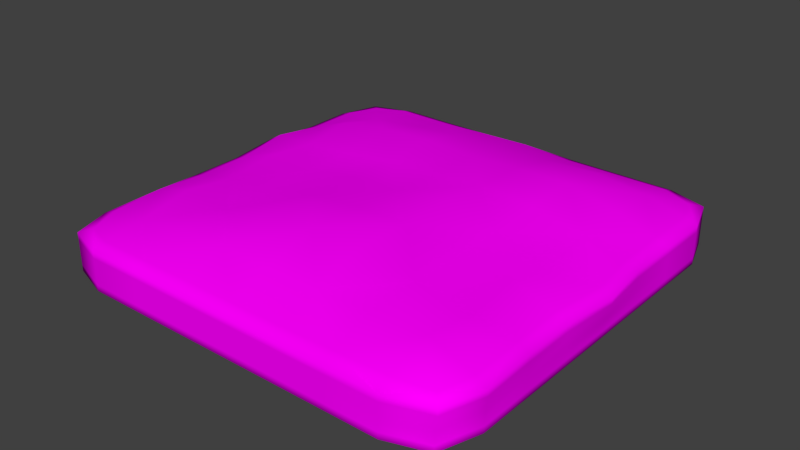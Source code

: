 # Source: clay.blend  (saved by Blender 2.76.0; exported with 4.5.12 LTS)
import bpy
from mathutils import Matrix  # noqa: F401  (used for matrix-valued properties, if any)

bpy.ops.wm.read_factory_settings(use_empty=True)
scene = bpy.context.scene
scene.name = 'Scene'

# ---- collections
col_collection_1 = bpy.data.collections.new('Collection 1'); scene.collection.children.link(col_collection_1)

# ---- images (referenced by path relative to the original .blend; pixels are not part of the script)
import os
ASSET_DIR = os.environ.get("B2B_ASSET_DIR", "")  # directory of the original .blend (textures are referenced by path, not embedded)
HERE = os.path.dirname(os.path.abspath(__file__))  # packed textures are extracted next to this script under _unpacked/

def load_image(name, relpath, width, height, colorspace="sRGB"):
    """Load a texture the original file referenced (path relative to the .blend, or extracted next to this script)."""
    p = next((c for c in (os.path.join(HERE, relpath), os.path.join(ASSET_DIR, relpath)) if relpath and os.path.exists(c)), "")
    if p:
        img = bpy.data.images.load(p, check_existing=True)
        img.name = name
    else:  # same state as the original file: an image datablock whose file is absent (Cycles renders it pink)
        img = bpy.data.images.new(name, width, height)
        img.source = "FILE"
        img.filepath = "//" + (relpath or name)
    img.colorspace_settings.name = colorspace
    return img
img_clay_normal = load_image('clay_normal', 'clay_normal.png', 1024, 1024, 'sRGB')

# ---- materials (node trees are filled in below, after node groups)
mat_claymaterial = bpy.data.materials.new('clayMaterial')
mat_claymaterial.alpha_threshold = 0.0
mat_claymaterial.roughness = 0.5
mat_claymaterial.line_color = (0.0, 0.0, 0.0, 1.0)

# ---- material node trees
mat_claymaterial.use_nodes = True; mat_claymaterial.node_tree.nodes.clear()
_N = mat_claymaterial.node_tree.nodes; _L = mat_claymaterial.node_tree.links
n0 = _N.new('ShaderNodeOutputMaterial'); n0.name = 'Material Output'; n0.location = (300, 300)
n1 = _N.new('ShaderNodeBsdfDiffuse'); n1.name = 'Diffuse BSDF'; n1.location = (10, 300)
n2 = _N.new('ShaderNodeTexImage'); n2.name = 'Image Texture'; n2.location = (-220, 277)
n2.width = 140
n2.image = img_clay_normal
_L.new(n1.outputs[0], n0.inputs[0])
_L.new(n2.outputs[0], n1.inputs[0])
n0.is_active_output = True

# ---- world
world_world = bpy.data.worlds.new('World'); scene.world = world_world
world_world.color = (0.05088, 0.05088, 0.05088)
world_world.use_sun_shadow = False
world_world.sun_shadow_jitter_overblur = 0.0
world_world.cycles.sampling_method = 'MANUAL'
world_world.cycles.sample_map_resolution = 256

# ---- meshes
me_cube = bpy.data.meshes.new('Cube')
me_cube.from_pydata([(-1.471, -1.471, -0.238), (-1.472, -1.472, 0.2623), (1.992, -1.483, 0.1882), (-1.471, -1.961, 0.1785), (-1.961, 1.471, 0.1785), (-1.471, 1.961, -0.1785), (-1.471, 1.961, 0.05951), (0.4903, 1.961, 0.05951), (0.4903, 1.961, -0.1785), (-1.961, 1.471, -0.05951), (-1.961, -0.4903, -0.05951), (-1.961, -0.4903, 0.1785), (-1.471, -1.961, -0.05951), (0.4903, -1.961, -0.05951), (0.4903, -1.96, 0.1786), (1.964, -1.472, -0.05853), (1.961, 0.4903, -0.05951), (1.962, 0.4903, 0.1786), (0.4872, -1.48, 0.3532), (0.4887, 0.4894, 0.4567), (-1.473, 0.4901, 0.2937), (-1.471, 0.4903, -0.238), (0.4903, 0.4903, -0.238), (0.4903, -1.471, -0.238), (0.4903, -0.4903, -0.238), (1.471, -0.4903, -0.238), (1.471, -1.471, -0.238), (0.4903, 1.471, -0.238), (1.471, 1.471, -0.238), (1.471, 0.4903, -0.238), (-1.471, 1.471, -0.238), (-0.4903, 1.471, -0.238), (-0.4903, 0.4903, -0.238), (-0.4889, 0.4877, 0.399), (-0.4878, 1.477, 0.3293), (-1.471, 1.471, 0.2423), (1.478, 0.489, 0.3333), (1.473, 1.475, 0.3135), (0.4887, 1.481, 0.3454), (1.504, -1.496, 0.4028), (1.491, -0.4911, 0.3679), (0.4847, -0.4791, 0.4845), (1.961, 0.4903, 0.05951), (1.961, 1.471, 0.05951), (1.961, 1.471, 0.1786), (1.961, 0.4903, -0.1785), (1.961, 1.471, -0.1785), (1.961, 1.471, -0.05951), (1.961, -1.471, -0.1785), (1.961, -0.4903, -0.1785), (1.961, -0.4903, -0.05951), (0.4903, -1.961, 0.05951), (1.471, -1.961, 0.06015), (1.473, -1.964, 0.1826), (0.4903, -1.961, -0.1785), (1.471, -1.961, -0.1785), (1.471, -1.961, -0.05951), (-1.471, -1.961, -0.1785), (-0.4903, -1.961, -0.1785), (-0.4903, -1.961, -0.05951), (-1.961, -0.4903, 0.05951), (-1.961, -1.471, 0.05951), (-1.961, -1.471, 0.1787), (-1.961, -0.4903, -0.1785), (-1.961, -1.471, -0.1785), (-1.961, -1.471, -0.05951), (-1.961, 1.471, -0.1785), (-1.961, 0.4903, -0.1785), (-1.962, 0.4903, -0.05761), (0.4903, 1.961, -0.05951), (1.471, 1.961, -0.05951), (1.471, 1.961, -0.1785), (0.4903, 1.961, 0.1785), (1.471, 1.961, 0.1785), (1.471, 1.961, 0.05951), (-1.471, 1.961, 0.1785), (-0.4903, 1.964, 0.1798), (-0.4903, 1.962, 0.05982), (-1.471, 1.961, -0.05951), (-0.4903, 1.961, -0.05951), (-0.4903, 1.961, -0.1785), (-1.961, 1.471, 0.05951), (-1.967, 0.4903, 0.07891), (-1.984, 0.4903, 0.2121), (-1.471, -1.961, 0.05951), (-0.4903, -1.961, 0.05951), (-0.4903, -1.961, 0.1785), (1.977, -1.478, 0.06677), (1.961, -0.4903, 0.05951), (1.962, -0.4903, 0.1788), (-0.4918, -1.476, 0.3676), (-0.4921, -0.4905, 0.4349), (-1.473, -0.4909, 0.2935), (-1.471, -0.4903, -0.238), (-0.4903, -0.4903, -0.238), (-0.4903, -1.471, -0.238), (1.839, -1.471, -0.2232), (-1.471, 1.839, -0.2232), (1.839, 1.839, 0.1785), (-1.471, -1.839, -0.2232), (1.886, -1.868, 0.2017), (-1.839, 1.471, -0.2232), (-1.839, -1.839, 0.1785), (-1.839, 1.839, 0.1785), (1.896, -1.495, 0.2651), (-1.471, 1.839, 0.2232), (-1.471, -1.839, 0.2232), (-1.839, 1.471, 0.2232), (1.839, 0.4903, -0.2232), (0.4903, 1.839, -0.2232), (1.839, 1.839, -0.05951), (0.4903, -1.838, -0.2231), (1.846, -1.843, -0.05545), (-1.839, -0.4903, -0.2232), (-1.839, -1.839, -0.05951), (-1.839, 1.839, -0.05951), (1.843, 0.4903, 0.2279), (0.4903, 1.838, 0.2246), (0.4903, -1.836, 0.2245), (-1.839, -0.4903, 0.2234), (-1.471, 1.961, 0.0), (0.4903, 1.961, 0.0), (1.675e-05, 1.968, 0.1813), (7.302e-07, 1.961, -0.05951), (-1.961, 1.471, 0.0), (-1.961, -0.4903, 0.0), (-1.961, 4.768e-07, -0.1785), (-1.961, 4.768e-07, 0.05951), (-1.471, -1.961, 0.0), (0.4903, -1.961, 0.0), (7.452e-09, -1.961, -0.1785), (-4.395e-07, -1.961, 0.05951), (1.969, -1.474, 0.003308), (1.961, 0.4903, 0.0), (1.961, -2.042e-07, -0.1785), (2.009, -3.763e-05, 0.07595), (-0.00647, -1.479, 0.3536), (-0.0007365, 0.4906, 0.4154), (1.476, -0.000558, 0.2803), (-0.4903, 0.007262, 0.4182), (-1.471, 4.172e-07, -0.238), (0.4903, 1.788e-07, -0.238), (6.631e-07, 1.471, -0.238), (3.874e-07, -0.4903, -0.238), (1.839, -0.4903, -0.2232), (-0.4903, 1.839, -0.2232), (1.839, 1.839, 0.05951), (-0.4903, -1.839, -0.2232), (1.87, -1.857, 0.07867), (-1.839, 0.4903, -0.2232), (-1.839, -1.839, 0.05951), (-1.839, 1.839, 0.05951), (1.852, -0.4903, 0.2478), (-0.4902, 1.853, 0.234), (-0.4903, -1.839, 0.2256), (-1.862, 0.4902, 0.2846), (1.839, 1.471, -0.2232), (1.471, 1.839, -0.2232), (1.839, 1.839, -0.1785), (1.471, -1.839, -0.2232), (1.839, -1.839, -0.1785), (-1.839, -1.471, -0.2232), (-1.839, -1.839, -0.1785), (-1.839, 1.839, -0.1785), (1.836, 1.47, 0.224), (1.471, 1.839, 0.2262), (1.488, -1.858, 0.2721), (-1.84, -1.471, 0.2273), (-0.4903, 1.961, 4.924e-05), (1.471, 1.961, -5.914e-13), (4.184e-06, 1.963, 0.06028), (7.153e-07, 1.961, -0.1785), (-1.964, 0.4903, 0.007892), (-1.961, -1.471, 0.0), (-1.961, 4.768e-07, -0.05951), (-1.961, 1.895e-07, 0.1786), (-0.4903, -1.961, 0.0), (1.471, -1.961, 6.577e-05), (-2.384e-07, -1.961, -0.05951), (-6.183e-07, -1.961, 0.1785), (1.961, -0.4903, 8.73e-08), (1.961, 1.471, 6.221e-12), (1.973, -6.821e-06, -0.05582), (2.03, -7.591e-05, 0.1919), (-0.01153, -0.4792, 0.4679), (0.0001761, 1.477, 0.3104), (0.4899, 0.01001, 0.5015), (-1.477, -0.002044, 0.3459), (-0.4903, 2.98e-07, -0.238), (1.471, 5.96e-08, -0.238), (5.29e-07, 0.4903, -0.238), (2.086e-07, -1.471, -0.238), (0.4903, -0.9807, -0.238), (1.47, -0.9806, -0.238), (0.9806, -0.4903, -0.238), (0.9806, -1.471, -0.238), (0.4903, 0.9806, -0.238), (1.471, 0.9806, -0.238), (0.9807, 1.471, -0.238), (0.9807, 0.4903, -0.238), (-1.471, 0.9807, -0.238), (-0.4903, 0.9806, -0.238), (-0.9806, 1.471, -0.238), (-0.9806, 0.4903, -0.238), (-0.9806, 0.4874, 0.3416), (-0.9805, 1.47, 0.2932), (-0.4851, 0.9832, 0.4435), (-1.479, 0.9821, 0.3568), (0.9847, 0.4854, 0.4204), (0.9829, 1.486, 0.3657), (1.473, 0.9835, 0.3435), (0.4865, 0.9847, 0.4439), (0.9838, -1.481, 0.3655), (0.9858, -0.4899, 0.3747), (1.485, -0.9792, 0.3078), (0.4822, -0.9928, 0.4961), (1.961, 0.4903, 0.119), (1.961, 1.471, 0.119), (1.961, 0.9806, 0.05951), (1.961, 0.9806, 0.1785), (1.961, 0.4903, -0.119), (1.961, 1.471, -0.119), (1.961, 0.9807, -0.1785), (1.961, 0.9807, -0.05951), (1.962, -1.471, -0.1189), (1.961, -0.4903, -0.119), (1.961, -0.9807, -0.1785), (1.961, -0.9807, -0.05951), (0.4903, -1.961, 0.119), (1.472, -1.962, 0.1209), (0.9806, -1.961, 0.05951), (0.9806, -1.96, 0.1787), (0.4903, -1.961, -0.119), (1.471, -1.961, -0.119), (0.9806, -1.961, -0.1786), (0.9806, -1.961, -0.05951), (-1.471, -1.961, -0.119), (-0.4903, -1.961, -0.119), (-0.9807, -1.961, -0.1785), (-0.9807, -1.961, -0.05951), (-1.961, -0.4903, 0.119), (-1.961, -1.471, 0.119), (-1.961, -0.9807, 0.05998), (-1.963, -0.9807, 0.1812), (-1.961, -0.4903, -0.119), (-1.961, -1.471, -0.119), (-1.961, -0.9807, -0.1785), (-1.961, -0.9807, -0.05951), (-1.961, 1.471, -0.119), (-1.961, 0.4903, -0.1189), (-1.961, 0.9807, -0.1785), (-1.961, 0.9807, -0.05951), (0.4903, 1.961, -0.119), (1.471, 1.961, -0.119), (0.9807, 1.961, -0.05951), (0.9807, 1.961, -0.1785), (0.4903, 1.961, 0.119), (1.471, 1.961, 0.119), (0.9807, 1.961, 0.1785), (0.9807, 1.961, 0.05951), (-1.471, 1.961, 0.119), (-0.4903, 1.963, 0.1198), (-0.9806, 1.961, 0.1785), (-0.9806, 1.961, 0.05951), (-1.471, 1.961, -0.119), (-0.4903, 1.961, -0.119), (-0.9806, 1.961, -0.05951), (-0.9806, 1.961, -0.1785), (-1.961, 1.471, 0.119), (-1.971, 0.4903, 0.1496), (-1.961, 0.9807, 0.05951), (-1.961, 0.9807, 0.1786), (-1.471, -1.961, 0.119), (-0.4903, -1.961, 0.119), (-0.9807, -1.961, 0.05951), (-0.9807, -1.961, 0.1785), (1.985, -1.481, 0.1301), (1.961, -0.4903, 0.119), (1.962, -0.9806, 0.06039), (1.968, -0.9806, 0.182), (-0.9809, -1.475, 0.3538), (-0.9831, -0.4937, 0.3588), (-0.4971, -0.9875, 0.4662), (-1.479, -0.981, 0.35), (-1.471, -0.9807, -0.238), (-0.4903, -0.9807, -0.238), (-0.9806, -0.4903, -0.238), (-0.9807, -1.471, -0.238), (1.743, 1.743, -0.2116), (1.743, -1.743, -0.2116), (-1.743, -1.743, -0.2116), (-1.743, 1.743, -0.2116), (1.743, 1.743, 0.2116), (1.813, -1.789, 0.2582), (-1.743, -1.743, 0.2116), (-1.743, 1.743, 0.2116), (1.839, -1.49e-08, -0.2232), (7.022e-07, 1.839, -0.2232), (1.839, 1.839, -1.016e-17), (1.118e-07, -1.839, -0.2232), (1.858, -1.85, 0.01112), (-1.839, 4.619e-07, -0.2232), (-1.839, -1.839, 0.0), (-1.839, 1.839, 0.0), (1.925, -0.0002191, 0.2563), (5.445e-05, 1.866, 0.242), (-6.93e-05, -1.839, 0.2247), (-1.84, -9.095e-05, 0.2291), (1.403e-06, 1.962, 0.0001423), (-1.961, 4.768e-07, 0.0), (-3.465e-07, -1.961, 0.0), (1.991, -2.013e-05, 0.009871), (-0.002935, 0.007399, 0.442), (4.661e-07, 2.385e-07, -0.238), (1.838, -0.9807, -0.2232), (-0.9806, 1.839, -0.2232), (1.839, 1.839, 0.119), (-0.9807, -1.839, -0.2232), (1.878, -1.862, 0.1439), (-1.839, 0.9807, -0.2232), (-1.839, -1.839, 0.119), (-1.839, 1.839, 0.119), (1.869, -0.9803, 0.2499), (-0.9806, 1.838, 0.2231), (-0.9807, -1.839, 0.2254), (-1.839, 0.9807, 0.2247), (1.839, 0.9807, -0.2232), (0.9807, 1.839, -0.2232), (1.839, 1.839, -0.119), (0.9806, -1.837, -0.2231), (1.84, -1.84, -0.1181), (-1.839, -0.9807, -0.2232), (-1.839, -1.839, -0.119), (-1.839, 1.839, -0.119), (1.836, 0.9806, 0.2237), (0.9807, 1.839, 0.2255), (0.9808, -1.839, 0.2391), (-1.847, -0.9809, 0.2522), (-0.9806, 1.961, 8.708e-20), (0.9807, 1.961, 0.0), (8.529e-06, 1.964, 0.1208), (7.171e-07, 1.961, -0.119), (-1.961, 0.9807, 0.0), (-1.961, -0.9807, 7.199e-05), (-1.961, 4.768e-07, -0.119), (-1.961, 4.763e-07, 0.119), (-0.9807, -1.961, 0.0), (0.9806, -1.961, 5.238e-11), (-1.155e-07, -1.961, -0.119), (-5.271e-07, -1.961, 0.119), (1.962, -0.9806, 0.0001689), (1.961, 0.9807, 4.354e-20), (1.964, -1.472e-06, -0.1182), (2.021, -5.404e-05, 0.1402), (-0.02051, -0.9912, 0.4865), (-6.881e-05, 0.9817, 0.429), (0.988, 0.001515, 0.3966), (-0.9815, 0.001093, 0.3435), (-0.9806, 3.576e-07, -0.238), (0.9807, 1.192e-07, -0.238), (5.962e-07, 0.9806, -0.238), (2.943e-07, -0.9807, -0.238), (0.9806, -0.9806, -0.238), (0.9806, 0.9806, -0.238), (-0.9806, 0.9806, -0.238), (-0.9811, 0.9814, 0.4218), (0.9845, 0.9863, 0.4501), (0.9877, -0.9833, 0.3961), (1.961, 0.9806, 0.119), (1.961, 0.9807, -0.119), (1.961, -0.9807, -0.119), (0.9806, -1.961, 0.119), (0.9806, -1.961, -0.119), (-0.9807, -1.961, -0.119), (-1.962, -0.9807, 0.1203), (-1.961, -0.9807, -0.119), (-1.961, 0.9807, -0.119), (0.9807, 1.961, -0.119), (0.9807, 1.961, 0.119), (-0.9806, 1.961, 0.119), (-0.9806, 1.961, -0.119), (-1.961, 0.9807, 0.119), (-0.9807, -1.961, 0.119), (1.964, -0.9806, 0.1211), (-0.9815, -0.9822, 0.3348), (-0.9807, -0.9807, -0.238)], [], [(0, 284, 385, 287), (0, 287, 317, 99), (0, 99, 290, 161), (0, 161, 331, 284), (1, 280, 384, 283), (1, 283, 337, 167), (1, 167, 294, 106), (1, 106, 324, 280), (2, 276, 383, 279), (2, 279, 322, 104), (2, 104, 293, 100), (2, 100, 318, 276), (3, 272, 382, 275), (3, 275, 324, 106), (3, 106, 294, 102), (3, 102, 320, 272), (4, 268, 381, 271), (4, 271, 325, 107), (4, 107, 295, 103), (4, 103, 321, 268), (5, 264, 380, 267), (5, 267, 315, 97), (5, 97, 291, 163), (5, 163, 333, 264), (6, 260, 379, 263), (6, 263, 338, 120), (6, 120, 303, 151), (6, 151, 321, 260), (7, 256, 378, 259), (7, 259, 339, 121), (7, 121, 308, 170), (7, 170, 340, 256), (8, 252, 377, 255), (8, 255, 327, 109), (8, 109, 297, 171), (8, 171, 341, 252), (9, 248, 376, 251), (9, 251, 342, 124), (9, 124, 303, 115), (9, 115, 333, 248), (10, 244, 375, 247), (10, 247, 343, 125), (10, 125, 309, 174), (10, 174, 344, 244), (11, 240, 374, 243), (11, 243, 337, 119), (11, 119, 307, 175), (11, 175, 345, 240), (12, 236, 373, 239), (12, 239, 346, 128), (12, 128, 302, 114), (12, 114, 332, 236), (13, 232, 372, 235), (13, 235, 347, 129), (13, 129, 310, 178), (13, 178, 348, 232), (14, 228, 371, 231), (14, 231, 336, 118), (14, 118, 306, 179), (14, 179, 349, 228), (15, 224, 370, 227), (15, 227, 350, 132), (15, 132, 300, 112), (15, 112, 330, 224), (16, 220, 369, 223), (16, 223, 351, 133), (16, 133, 311, 182), (16, 182, 352, 220), (17, 216, 368, 219), (17, 219, 334, 116), (17, 116, 304, 183), (17, 183, 353, 216), (18, 212, 367, 215), (18, 215, 354, 136), (18, 136, 306, 118), (18, 118, 336, 212), (19, 208, 366, 211), (19, 211, 355, 137), (19, 137, 312, 186), (19, 186, 356, 208), (20, 204, 365, 207), (20, 207, 325, 155), (20, 155, 307, 187), (20, 187, 357, 204), (21, 200, 364, 203), (21, 203, 358, 140), (21, 140, 301, 149), (21, 149, 319, 200), (22, 196, 363, 199), (22, 199, 359, 141), (22, 141, 313, 190), (22, 190, 360, 196), (23, 192, 362, 195), (23, 195, 329, 111), (23, 111, 299, 191), (23, 191, 361, 192), (24, 141, 359, 194), (24, 194, 362, 192), (24, 192, 361, 143), (24, 143, 313, 141), (25, 189, 296, 144), (25, 144, 314, 193), (25, 193, 362, 194), (25, 194, 359, 189), (26, 193, 314, 96), (26, 96, 289, 159), (26, 159, 329, 195), (26, 195, 362, 193), (27, 109, 327, 198), (27, 198, 363, 196), (27, 196, 360, 142), (27, 142, 297, 109), (28, 157, 288, 156), (28, 156, 326, 197), (28, 197, 363, 198), (28, 198, 327, 157), (29, 197, 326, 108), (29, 108, 296, 189), (29, 189, 359, 199), (29, 199, 363, 197), (30, 97, 315, 202), (30, 202, 364, 200), (30, 200, 319, 101), (30, 101, 291, 97), (31, 145, 297, 142), (31, 142, 360, 201), (31, 201, 364, 202), (31, 202, 315, 145), (32, 201, 360, 190), (32, 190, 313, 188), (32, 188, 358, 203), (32, 203, 364, 201), (33, 137, 355, 206), (33, 206, 365, 204), (33, 204, 357, 139), (33, 139, 312, 137), (34, 185, 305, 153), (34, 153, 323, 205), (34, 205, 365, 206), (34, 206, 355, 185), (35, 205, 323, 105), (35, 105, 295, 107), (35, 107, 325, 207), (35, 207, 365, 205), (36, 116, 334, 210), (36, 210, 366, 208), (36, 208, 356, 138), (36, 138, 304, 116), (37, 164, 292, 165), (37, 165, 335, 209), (37, 209, 366, 210), (37, 210, 334, 164), (38, 209, 335, 117), (38, 117, 305, 185), (38, 185, 355, 211), (38, 211, 366, 209), (39, 104, 322, 214), (39, 214, 367, 212), (39, 212, 336, 166), (39, 166, 293, 104), (40, 152, 304, 138), (40, 138, 356, 213), (40, 213, 367, 214), (40, 214, 322, 152), (41, 213, 356, 186), (41, 186, 312, 184), (41, 184, 354, 215), (41, 215, 367, 213), (42, 133, 351, 218), (42, 218, 368, 216), (42, 216, 353, 135), (42, 135, 311, 133), (43, 181, 298, 146), (43, 146, 316, 217), (43, 217, 368, 218), (43, 218, 351, 181), (44, 217, 316, 98), (44, 98, 292, 164), (44, 164, 334, 219), (44, 219, 368, 217), (45, 108, 326, 222), (45, 222, 369, 220), (45, 220, 352, 134), (45, 134, 296, 108), (46, 156, 288, 158), (46, 158, 328, 221), (46, 221, 369, 222), (46, 222, 326, 156), (47, 221, 328, 110), (47, 110, 298, 181), (47, 181, 351, 223), (47, 223, 369, 221), (48, 96, 314, 226), (48, 226, 370, 224), (48, 224, 330, 160), (48, 160, 289, 96), (49, 144, 296, 134), (49, 134, 352, 225), (49, 225, 370, 226), (49, 226, 314, 144), (50, 225, 352, 182), (50, 182, 311, 180), (50, 180, 350, 227), (50, 227, 370, 225), (51, 129, 347, 230), (51, 230, 371, 228), (51, 228, 349, 131), (51, 131, 310, 129), (52, 177, 300, 148), (52, 148, 318, 229), (52, 229, 371, 230), (52, 230, 347, 177), (53, 229, 318, 100), (53, 100, 293, 166), (53, 166, 336, 231), (53, 231, 371, 229), (54, 111, 329, 234), (54, 234, 372, 232), (54, 232, 348, 130), (54, 130, 299, 111), (55, 159, 289, 160), (55, 160, 330, 233), (55, 233, 372, 234), (55, 234, 329, 159), (56, 233, 330, 112), (56, 112, 300, 177), (56, 177, 347, 235), (56, 235, 372, 233), (57, 99, 317, 238), (57, 238, 373, 236), (57, 236, 332, 162), (57, 162, 290, 99), (58, 147, 299, 130), (58, 130, 348, 237), (58, 237, 373, 238), (58, 238, 317, 147), (59, 237, 348, 178), (59, 178, 310, 176), (59, 176, 346, 239), (59, 239, 373, 237), (60, 125, 343, 242), (60, 242, 374, 240), (60, 240, 345, 127), (60, 127, 309, 125), (61, 173, 302, 150), (61, 150, 320, 241), (61, 241, 374, 242), (61, 242, 343, 173), (62, 241, 320, 102), (62, 102, 294, 167), (62, 167, 337, 243), (62, 243, 374, 241), (63, 113, 331, 246), (63, 246, 375, 244), (63, 244, 344, 126), (63, 126, 301, 113), (64, 161, 290, 162), (64, 162, 332, 245), (64, 245, 375, 246), (64, 246, 331, 161), (65, 245, 332, 114), (65, 114, 302, 173), (65, 173, 343, 247), (65, 247, 375, 245), (66, 101, 319, 250), (66, 250, 376, 248), (66, 248, 333, 163), (66, 163, 291, 101), (67, 149, 301, 126), (67, 126, 344, 249), (67, 249, 376, 250), (67, 250, 319, 149), (68, 249, 344, 174), (68, 174, 309, 172), (68, 172, 342, 251), (68, 251, 376, 249), (69, 121, 339, 254), (69, 254, 377, 252), (69, 252, 341, 123), (69, 123, 308, 121), (70, 169, 298, 110), (70, 110, 328, 253), (70, 253, 377, 254), (70, 254, 339, 169), (71, 253, 328, 158), (71, 158, 288, 157), (71, 157, 327, 255), (71, 255, 377, 253), (72, 117, 335, 258), (72, 258, 378, 256), (72, 256, 340, 122), (72, 122, 305, 117), (73, 165, 292, 98), (73, 98, 316, 257), (73, 257, 378, 258), (73, 258, 335, 165), (74, 257, 316, 146), (74, 146, 298, 169), (74, 169, 339, 259), (74, 259, 378, 257), (75, 105, 323, 262), (75, 262, 379, 260), (75, 260, 321, 103), (75, 103, 295, 105), (76, 153, 305, 122), (76, 122, 340, 261), (76, 261, 379, 262), (76, 262, 323, 153), (77, 261, 340, 170), (77, 170, 308, 168), (77, 168, 338, 263), (77, 263, 379, 261), (78, 120, 338, 266), (78, 266, 380, 264), (78, 264, 333, 115), (78, 115, 303, 120), (79, 168, 308, 123), (79, 123, 341, 265), (79, 265, 380, 266), (79, 266, 338, 168), (80, 265, 341, 171), (80, 171, 297, 145), (80, 145, 315, 267), (80, 267, 380, 265), (81, 124, 342, 270), (81, 270, 381, 268), (81, 268, 321, 151), (81, 151, 303, 124), (82, 172, 309, 127), (82, 127, 345, 269), (82, 269, 381, 270), (82, 270, 342, 172), (83, 269, 345, 175), (83, 175, 307, 155), (83, 155, 325, 271), (83, 271, 381, 269), (84, 128, 346, 274), (84, 274, 382, 272), (84, 272, 320, 150), (84, 150, 302, 128), (85, 176, 310, 131), (85, 131, 349, 273), (85, 273, 382, 274), (85, 274, 346, 176), (86, 273, 349, 179), (86, 179, 306, 154), (86, 154, 324, 275), (86, 275, 382, 273), (87, 132, 350, 278), (87, 278, 383, 276), (87, 276, 318, 148), (87, 148, 300, 132), (88, 180, 311, 135), (88, 135, 353, 277), (88, 277, 383, 278), (88, 278, 350, 180), (89, 277, 353, 183), (89, 183, 304, 152), (89, 152, 322, 279), (89, 279, 383, 277), (90, 136, 354, 282), (90, 282, 384, 280), (90, 280, 324, 154), (90, 154, 306, 136), (91, 184, 312, 139), (91, 139, 357, 281), (91, 281, 384, 282), (91, 282, 354, 184), (92, 281, 357, 187), (92, 187, 307, 119), (92, 119, 337, 283), (92, 283, 384, 281), (93, 140, 358, 286), (93, 286, 385, 284), (93, 284, 331, 113), (93, 113, 301, 140), (94, 188, 313, 143), (94, 143, 361, 285), (94, 285, 385, 286), (94, 286, 358, 188), (95, 285, 361, 191), (95, 191, 299, 147), (95, 147, 317, 287), (95, 287, 385, 285)])
me_cube.polygons.foreach_set('use_smooth', [True] * 384)
_uv = me_cube.uv_layers.new(name='UVMap')
_uv.uv.foreach_set('vector', [0.03131, 0.03131, 0.06256, 0.03131, 0.06256, 0.06256, 0.03131, 0.06256, 0.03131, 0.03131, 0.03131, 0.06256, 6.75e-05, 0.06256, 6.752e-05, 0.03131, 0.03131, 0.03131, 6.752e-05, 0.03131, 6.754e-05, 6.741e-05, 0.03131, 6.744e-05, 0.03131, 0.03131, 0.03131, 6.744e-05, 0.06256, 6.747e-05, 0.06256, 0.03131, 0.2814, 0.2188, 0.2814, 0.1875, 0.3127, 0.1875, 0.3127, 0.2188, 0.2814, 0.2188, 0.3127, 0.2188, 0.3127, 0.25, 0.2814, 0.25, 0.2814, 0.2188, 0.2814, 0.25, 0.2502, 0.25, 0.2502, 0.2188, 0.2814, 0.2188, 0.2502, 0.2188, 0.2502, 0.1875, 0.2814, 0.1875, 0.5041, 0.2813, 0.5079, 0.2813, 0.5079, 0.3125, 0.5041, 0.3125, 0.5041, 0.2813, 0.5041, 0.3125, 0.5003, 0.3125, 0.5003, 0.2813, 0.5041, 0.2813, 0.5003, 0.2813, 0.5003, 0.25, 0.5041, 0.25, 0.5041, 0.2813, 0.5041, 0.25, 0.5079, 0.25, 0.5079, 0.2813, 0.5041, 0.03131, 0.5079, 0.03131, 0.5079, 0.06256, 0.5041, 0.06256, 0.5041, 0.03131, 0.5041, 0.06256, 0.5003, 0.06256, 0.5003, 0.03131, 0.5041, 0.03131, 0.5003, 0.03131, 0.5003, 6.753e-05, 0.5041, 6.75e-05, 0.5041, 0.03131, 0.5041, 6.75e-05, 0.5079, 6.748e-05, 0.5079, 0.03131, 0.5041, 0.7812, 0.5079, 0.7812, 0.5079, 0.8125, 0.5041, 0.8125, 0.5041, 0.7812, 0.5041, 0.8125, 0.5003, 0.8125, 0.5003, 0.7812, 0.5041, 0.7812, 0.5003, 0.7812, 0.5003, 0.75, 0.5041, 0.75, 0.5041, 0.7812, 0.5041, 0.75, 0.5079, 0.75, 0.5079, 0.7812, 0.5268, 0.7187, 0.523, 0.7187, 0.523, 0.6875, 0.5268, 0.6875, 0.5268, 0.7187, 0.5268, 0.6875, 0.5306, 0.6875, 0.5306, 0.7187, 0.5268, 0.7187, 0.5306, 0.7187, 0.5306, 0.75, 0.5268, 0.75, 0.5268, 0.7187, 0.5268, 0.75, 0.523, 0.75, 0.523, 0.7187, 0.5116, 0.7187, 0.5079, 0.7187, 0.5079, 0.6875, 0.5116, 0.6875, 0.5116, 0.7187, 0.5116, 0.6875, 0.5154, 0.6875, 0.5154, 0.7187, 0.5116, 0.7187, 0.5154, 0.7187, 0.5154, 0.75, 0.5116, 0.75, 0.5116, 0.7187, 0.5116, 0.75, 0.5079, 0.75, 0.5079, 0.7187, 0.5116, 0.5937, 0.5079, 0.5937, 0.5079, 0.5625, 0.5116, 0.5625, 0.5116, 0.5937, 0.5116, 0.5625, 0.5154, 0.5625, 0.5154, 0.5937, 0.5116, 0.5937, 0.5154, 0.5937, 0.5154, 0.625, 0.5116, 0.625, 0.5116, 0.5937, 0.5116, 0.625, 0.5079, 0.625, 0.5079, 0.5937, 0.5268, 0.5937, 0.523, 0.5937, 0.523, 0.5625, 0.5268, 0.5625, 0.5268, 0.5937, 0.5268, 0.5625, 0.5306, 0.5625, 0.5306, 0.5937, 0.5268, 0.5937, 0.5306, 0.5937, 0.5306, 0.625, 0.5268, 0.625, 0.5268, 0.5937, 0.5268, 0.625, 0.523, 0.625, 0.523, 0.5937, 0.5192, 0.7812, 0.523, 0.7812, 0.523, 0.8125, 0.5192, 0.8125, 0.5192, 0.7812, 0.5192, 0.8125, 0.5154, 0.8125, 0.5154, 0.7812, 0.5192, 0.7812, 0.5154, 0.7812, 0.5154, 0.75, 0.5192, 0.75, 0.5192, 0.7812, 0.5192, 0.75, 0.523, 0.75, 0.523, 0.7812, 0.5192, 0.9062, 0.523, 0.9062, 0.523, 0.9374, 0.5192, 0.9374, 0.5192, 0.9062, 0.5192, 0.9374, 0.5154, 0.9374, 0.5154, 0.9062, 0.5192, 0.9062, 0.5154, 0.9062, 0.5154, 0.8749, 0.5192, 0.8749, 0.5192, 0.9062, 0.5192, 0.8749, 0.523, 0.8749, 0.523, 0.9062, 0.5041, 0.9062, 0.5079, 0.9062, 0.5079, 0.9374, 0.5041, 0.9374, 0.5041, 0.9062, 0.5041, 0.9374, 0.5003, 0.9374, 0.5003, 0.9062, 0.5041, 0.9062, 0.5003, 0.9062, 0.5003, 0.8749, 0.5041, 0.8749, 0.5041, 0.9062, 0.5041, 0.8749, 0.5079, 0.8749, 0.5079, 0.9062, 0.5192, 0.03131, 0.523, 0.03131, 0.523, 0.06256, 0.5192, 0.06256, 0.5192, 0.03131, 0.5192, 0.06256, 0.5154, 0.06256, 0.5154, 0.03131, 0.5192, 0.03131, 0.5154, 0.03131, 0.5154, 6.747e-05, 0.5192, 6.747e-05, 0.5192, 0.03131, 0.5192, 6.747e-05, 0.523, 6.746e-05, 0.523, 0.03131, 0.5192, 0.1563, 0.523, 0.1563, 0.523, 0.1875, 0.5192, 0.1875, 0.5192, 0.1563, 0.5192, 0.1875, 0.5154, 0.1875, 0.5154, 0.1563, 0.5192, 0.1563, 0.5154, 0.1563, 0.5154, 0.1251, 0.5192, 0.1251, 0.5192, 0.1563, 0.5192, 0.1251, 0.523, 0.1251, 0.523, 0.1563, 0.5041, 0.1563, 0.5079, 0.1563, 0.5079, 0.1875, 0.5041, 0.1875, 0.5041, 0.1563, 0.5041, 0.1875, 0.5003, 0.1875, 0.5003, 0.1563, 0.5041, 0.1563, 0.5003, 0.1563, 0.5003, 0.1251, 0.5041, 0.1251, 0.5041, 0.1563, 0.5041, 0.1251, 0.5079, 0.1251, 0.5079, 0.1563, 0.5192, 0.2813, 0.523, 0.2813, 0.523, 0.3125, 0.5192, 0.3125, 0.5192, 0.2813, 0.5192, 0.3125, 0.5154, 0.3125, 0.5154, 0.2813, 0.5192, 0.2813, 0.5154, 0.2813, 0.5154, 0.25, 0.5192, 0.25, 0.5192, 0.2813, 0.5192, 0.25, 0.523, 0.25, 0.523, 0.2813, 0.5192, 0.4063, 0.523, 0.4063, 0.523, 0.4375, 0.5192, 0.4375, 0.5192, 0.4063, 0.5192, 0.4375, 0.5154, 0.4375, 0.5154, 0.4063, 0.5192, 0.4063, 0.5154, 0.4063, 0.5154, 0.375, 0.5192, 0.375, 0.5192, 0.4063, 0.5192, 0.375, 0.523, 0.375, 0.523, 0.4063, 0.5041, 0.4063, 0.5079, 0.4063, 0.5079, 0.4375, 0.5041, 0.4375, 0.5041, 0.4063, 0.5041, 0.4375, 0.5003, 0.4375, 0.5003, 0.4063, 0.5041, 0.4063, 0.5003, 0.4063, 0.5003, 0.375, 0.5041, 0.375, 0.5041, 0.4063, 0.5041, 0.375, 0.5079, 0.375, 0.5079, 0.4063, 0.2814, 0.0938, 0.2814, 0.06256, 0.3127, 0.06256, 0.3127, 0.0938, 0.2814, 0.0938, 0.3127, 0.0938, 0.3127, 0.1251, 0.2814, 0.1251, 0.2814, 0.0938, 0.2814, 0.1251, 0.2502, 0.1251, 0.2502, 0.0938, 0.2814, 0.0938, 0.2502, 0.0938, 0.2502, 0.06256, 0.2814, 0.06256, 0.4064, 0.0938, 0.4064, 0.06256, 0.4376, 0.06256, 0.4376, 0.0938, 0.4064, 0.0938, 0.4376, 0.0938, 0.4376, 0.1251, 0.4064, 0.1251, 0.4064, 0.0938, 0.4064, 0.1251, 0.3752, 0.1251, 0.3752, 0.0938, 0.4064, 0.0938, 0.3752, 0.0938, 0.3752, 0.06256, 0.4064, 0.06256, 0.4064, 0.2188, 0.4064, 0.1875, 0.4376, 0.1875, 0.4376, 0.2188, 0.4064, 0.2188, 0.4376, 0.2188, 0.4376, 0.25, 0.4064, 0.25, 0.4064, 0.2188, 0.4064, 0.25, 0.3752, 0.25, 0.3752, 0.2188, 0.4064, 0.2188, 0.3752, 0.2188, 0.3752, 0.1875, 0.4064, 0.1875, 0.1563, 0.03131, 0.1875, 0.03131, 0.1875, 0.06256, 0.1563, 0.06256, 0.1563, 0.03131, 0.1563, 0.06256, 0.1251, 0.06256, 0.1251, 0.03131, 0.1563, 0.03131, 0.1251, 0.03131, 0.1251, 6.75e-05, 0.1563, 6.753e-05, 0.1563, 0.03131, 0.1563, 6.753e-05, 0.1875, 6.756e-05, 0.1875, 0.03131, 0.1563, 0.1563, 0.1875, 0.1563, 0.1875, 0.1875, 0.1563, 0.1875, 0.1563, 0.1563, 0.1563, 0.1875, 0.1251, 0.1875, 0.1251, 0.1563, 0.1563, 0.1563, 0.1251, 0.1563, 0.1251, 0.1251, 0.1563, 0.1251, 0.1563, 0.1563, 0.1563, 0.1251, 0.1875, 0.1251, 0.1875, 0.1563, 0.03131, 0.1563, 0.06256, 0.1563, 0.06256, 0.1875, 0.03131, 0.1875, 0.03131, 0.1563, 0.03131, 0.1875, 6.743e-05, 0.1875, 6.745e-05, 0.1563, 0.03131, 0.1563, 6.745e-05, 0.1563, 6.746e-05, 0.1251, 0.03131, 0.1251, 0.03131, 0.1563, 0.03131, 0.1251, 0.06256, 0.1251, 0.06256, 0.1563, 0.0938, 0.1563, 0.1251, 0.1563, 0.1251, 0.1875, 0.0938, 0.1875, 0.0938, 0.1563, 0.0938, 0.1875, 0.06256, 0.1875, 0.06256, 0.1563, 0.0938, 0.1563, 0.06256, 0.1563, 0.06256, 0.1251, 0.0938, 0.1251, 0.0938, 0.1563, 0.0938, 0.1251, 0.1251, 0.1251, 0.1251, 0.1563, 0.0938, 0.2188, 0.1251, 0.2188, 0.1251, 0.25, 0.0938, 0.25, 0.0938, 0.2188, 0.0938, 0.25, 0.06256, 0.25, 0.06256, 0.2188, 0.0938, 0.2188, 0.06256, 0.2188, 0.06256, 0.1875, 0.0938, 0.1875, 0.0938, 0.2188, 0.0938, 0.1875, 0.1251, 0.1875, 0.1251, 0.2188, 0.03131, 0.2188, 0.06256, 0.2188, 0.06256, 0.25, 0.03131, 0.25, 0.03131, 0.2188, 0.03131, 0.25, 6.741e-05, 0.25, 6.742e-05, 0.2188, 0.03131, 0.2188, 6.742e-05, 0.2188, 6.743e-05, 0.1875, 0.03131, 0.1875, 0.03131, 0.2188, 0.03131, 0.1875, 0.06256, 0.1875, 0.06256, 0.2188, 0.2188, 0.1563, 0.25, 0.1563, 0.25, 0.1875, 0.2188, 0.1875, 0.2188, 0.1563, 0.2188, 0.1875, 0.1875, 0.1875, 0.1875, 0.1563, 0.2188, 0.1563, 0.1875, 0.1563, 0.1875, 0.1251, 0.2188, 0.1251, 0.2188, 0.1563, 0.2188, 0.1251, 0.25, 0.1251, 0.25, 0.1563, 0.2188, 0.2188, 0.25, 0.2188, 0.25, 0.25, 0.2188, 0.25, 0.2188, 0.2188, 0.2188, 0.25, 0.1875, 0.25, 0.1875, 0.2188, 0.2188, 0.2188, 0.1875, 0.2188, 0.1875, 0.1875, 0.2188, 0.1875, 0.2188, 0.2188, 0.2188, 0.1875, 0.25, 0.1875, 0.25, 0.2188, 0.1563, 0.2188, 0.1875, 0.2188, 0.1875, 0.25, 0.1563, 0.25, 0.1563, 0.2188, 0.1563, 0.25, 0.1251, 0.25, 0.1251, 0.2188, 0.1563, 0.2188, 0.1251, 0.2188, 0.1251, 0.1875, 0.1563, 0.1875, 0.1563, 0.2188, 0.1563, 0.1875, 0.1875, 0.1875, 0.1875, 0.2188, 0.2188, 0.03131, 0.25, 0.03131, 0.25, 0.06256, 0.2188, 0.06256, 0.2188, 0.03131, 0.2188, 0.06256, 0.1875, 0.06256, 0.1875, 0.03131, 0.2188, 0.03131, 0.1875, 0.03131, 0.1875, 6.756e-05, 0.2188, 6.757e-05, 0.2188, 0.03131, 0.2188, 6.757e-05, 0.25, 6.759e-05, 0.25, 0.03131, 0.2188, 0.0938, 0.25, 0.0938, 0.25, 0.1251, 0.2188, 0.1251, 0.2188, 0.0938, 0.2188, 0.1251, 0.1875, 0.1251, 0.1875, 0.0938, 0.2188, 0.0938, 0.1875, 0.0938, 0.1875, 0.06256, 0.2188, 0.06256, 0.2188, 0.0938, 0.2188, 0.06256, 0.25, 0.06256, 0.25, 0.0938, 0.1563, 0.0938, 0.1875, 0.0938, 0.1875, 0.1251, 0.1563, 0.1251, 0.1563, 0.0938, 0.1563, 0.1251, 0.1251, 0.1251, 0.1251, 0.0938, 0.1563, 0.0938, 0.1251, 0.0938, 0.1251, 0.06256, 0.1563, 0.06256, 0.1563, 0.0938, 0.1563, 0.06256, 0.1875, 0.06256, 0.1875, 0.0938, 0.4064, 0.1563, 0.4064, 0.1251, 0.4376, 0.1251, 0.4376, 0.1563, 0.4064, 0.1563, 0.4376, 0.1563, 0.4376, 0.1875, 0.4064, 0.1875, 0.4064, 0.1563, 0.4064, 0.1875, 0.3752, 0.1875, 0.3752, 0.1563, 0.4064, 0.1563, 0.3752, 0.1563, 0.3752, 0.1251, 0.4064, 0.1251, 0.4689, 0.1563, 0.4689, 0.1251, 0.5001, 0.1251, 0.5001, 0.1563, 0.4689, 0.1563, 0.5001, 0.1563, 0.5001, 0.1875, 0.4689, 0.1875, 0.4689, 0.1563, 0.4689, 0.1875, 0.4376, 0.1875, 0.4376, 0.1563, 0.4689, 0.1563, 0.4376, 0.1563, 0.4376, 0.1251, 0.4689, 0.1251, 0.4689, 0.2188, 0.4689, 0.1875, 0.5001, 0.1875, 0.5001, 0.2188, 0.4689, 0.2188, 0.5001, 0.2188, 0.5001, 0.25, 0.4689, 0.25, 0.4689, 0.2188, 0.4689, 0.25, 0.4376, 0.25, 0.4376, 0.2188, 0.4689, 0.2188, 0.4376, 0.2188, 0.4376, 0.1875, 0.4689, 0.1875, 0.4064, 0.03131, 0.4064, 6.748e-05, 0.4376, 6.747e-05, 0.4376, 0.03131, 0.4064, 0.03131, 0.4376, 0.03131, 0.4376, 0.06256, 0.4064, 0.06256, 0.4064, 0.03131, 0.4064, 0.06256, 0.3752, 0.06256, 0.3752, 0.03131, 0.4064, 0.03131, 0.3752, 0.03131, 0.3752, 6.75e-05, 0.4064, 6.748e-05, 0.4689, 0.03131, 0.4689, 6.744e-05, 0.5001, 6.741e-05, 0.5001, 0.03131, 0.4689, 0.03131, 0.5001, 0.03131, 0.5001, 0.06256, 0.4689, 0.06256, 0.4689, 0.03131, 0.4689, 0.06256, 0.4376, 0.06256, 0.4376, 0.03131, 0.4689, 0.03131, 0.4376, 0.03131, 0.4376, 6.747e-05, 0.4689, 6.744e-05, 0.4689, 0.0938, 0.4689, 0.06256, 0.5001, 0.06256, 0.5001, 0.0938, 0.4689, 0.0938, 0.5001, 0.0938, 0.5001, 0.1251, 0.4689, 0.1251, 0.4689, 0.0938, 0.4689, 0.1251, 0.4376, 0.1251, 0.4376, 0.0938, 0.4689, 0.0938, 0.4376, 0.0938, 0.4376, 0.06256, 0.4689, 0.06256, 0.2814, 0.03131, 0.2814, 6.753e-05, 0.3127, 6.753e-05, 0.3127, 0.03131, 0.2814, 0.03131, 0.3127, 0.03131, 0.3127, 0.06256, 0.2814, 0.06256, 0.2814, 0.03131, 0.2814, 0.06256, 0.2502, 0.06256, 0.2502, 0.03131, 0.2814, 0.03131, 0.2502, 0.03131, 0.2502, 6.753e-05, 0.2814, 6.753e-05, 0.3439, 0.03131, 0.3439, 6.751e-05, 0.3752, 6.75e-05, 0.3752, 0.03131, 0.3439, 0.03131, 0.3752, 0.03131, 0.3752, 0.06256, 0.3439, 0.06256, 0.3439, 0.03131, 0.3439, 0.06256, 0.3127, 0.06256, 0.3127, 0.03131, 0.3439, 0.03131, 0.3127, 0.03131, 0.3127, 6.753e-05, 0.3439, 6.751e-05, 0.3439, 0.0938, 0.3439, 0.06256, 0.3752, 0.06256, 0.3752, 0.0938, 0.3439, 0.0938, 0.3752, 0.0938, 0.3752, 0.1251, 0.3439, 0.1251, 0.3439, 0.0938, 0.3439, 0.1251, 0.3127, 0.1251, 0.3127, 0.0938, 0.3439, 0.0938, 0.3127, 0.0938, 0.3127, 0.06256, 0.3439, 0.06256, 0.5116, 0.4063, 0.5154, 0.4063, 0.5154, 0.4375, 0.5116, 0.4375, 0.5116, 0.4063, 0.5116, 0.4375, 0.5079, 0.4375, 0.5079, 0.4063, 0.5116, 0.4063, 0.5079, 0.4063, 0.5079, 0.375, 0.5116, 0.375, 0.5116, 0.4063, 0.5116, 0.375, 0.5154, 0.375, 0.5154, 0.4063, 0.5116, 0.4688, 0.5154, 0.4688, 0.5154, 0.5, 0.5116, 0.5, 0.5116, 0.4688, 0.5116, 0.5, 0.5079, 0.5, 0.5079, 0.4688, 0.5116, 0.4688, 0.5079, 0.4688, 0.5079, 0.4375, 0.5116, 0.4375, 0.5116, 0.4688, 0.5116, 0.4375, 0.5154, 0.4375, 0.5154, 0.4688, 0.5041, 0.4688, 0.5079, 0.4688, 0.5079, 0.5, 0.5041, 0.5, 0.5041, 0.4688, 0.5041, 0.5, 0.5003, 0.5, 0.5003, 0.4688, 0.5041, 0.4688, 0.5003, 0.4688, 0.5003, 0.4375, 0.5041, 0.4375, 0.5041, 0.4688, 0.5041, 0.4375, 0.5079, 0.4375, 0.5079, 0.4688, 0.5268, 0.4063, 0.5306, 0.4063, 0.5306, 0.4375, 0.5268, 0.4375, 0.5268, 0.4063, 0.5268, 0.4375, 0.523, 0.4375, 0.523, 0.4063, 0.5268, 0.4063, 0.523, 0.4063, 0.523, 0.375, 0.5268, 0.375, 0.5268, 0.4063, 0.5268, 0.375, 0.5306, 0.375, 0.5306, 0.4063, 0.5268, 0.4688, 0.5306, 0.4688, 0.5306, 0.5, 0.5268, 0.5, 0.5268, 0.4688, 0.5268, 0.5, 0.523, 0.5, 0.523, 0.4688, 0.5268, 0.4688, 0.523, 0.4688, 0.523, 0.4375, 0.5268, 0.4375, 0.5268, 0.4688, 0.5268, 0.4375, 0.5306, 0.4375, 0.5306, 0.4688, 0.5192, 0.4688, 0.523, 0.4688, 0.523, 0.5, 0.5192, 0.5, 0.5192, 0.4688, 0.5192, 0.5, 0.5154, 0.5, 0.5154, 0.4688, 0.5192, 0.4688, 0.5154, 0.4688, 0.5154, 0.4375, 0.5192, 0.4375, 0.5192, 0.4688, 0.5192, 0.4375, 0.523, 0.4375, 0.523, 0.4688, 0.5268, 0.2813, 0.5306, 0.2813, 0.5306, 0.3125, 0.5268, 0.3125, 0.5268, 0.2813, 0.5268, 0.3125, 0.523, 0.3125, 0.523, 0.2813, 0.5268, 0.2813, 0.523, 0.2813, 0.523, 0.25, 0.5268, 0.25, 0.5268, 0.2813, 0.5268, 0.25, 0.5306, 0.25, 0.5306, 0.2813, 0.5268, 0.3438, 0.5306, 0.3438, 0.5306, 0.375, 0.5268, 0.375, 0.5268, 0.3438, 0.5268, 0.375, 0.523, 0.375, 0.523, 0.3438, 0.5268, 0.3438, 0.523, 0.3438, 0.523, 0.3125, 0.5268, 0.3125, 0.5268, 0.3438, 0.5268, 0.3125, 0.5306, 0.3125, 0.5306, 0.3438, 0.5192, 0.3438, 0.523, 0.3438, 0.523, 0.375, 0.5192, 0.375, 0.5192, 0.3438, 0.5192, 0.375, 0.5154, 0.375, 0.5154, 0.3438, 0.5192, 0.3438, 0.5154, 0.3438, 0.5154, 0.3125, 0.5192, 0.3125, 0.5192, 0.3438, 0.5192, 0.3125, 0.523, 0.3125, 0.523, 0.3438, 0.5116, 0.1563, 0.5154, 0.1563, 0.5154, 0.1875, 0.5116, 0.1875, 0.5116, 0.1563, 0.5116, 0.1875, 0.5079, 0.1875, 0.5079, 0.1563, 0.5116, 0.1563, 0.5079, 0.1563, 0.5079, 0.1251, 0.5116, 0.1251, 0.5116, 0.1563, 0.5116, 0.1251, 0.5154, 0.1251, 0.5154, 0.1563, 0.5116, 0.2188, 0.5154, 0.2188, 0.5154, 0.25, 0.5116, 0.25, 0.5116, 0.2188, 0.5116, 0.25, 0.5079, 0.25, 0.5079, 0.2188, 0.5116, 0.2188, 0.5079, 0.2188, 0.5079, 0.1875, 0.5116, 0.1875, 0.5116, 0.2188, 0.5116, 0.1875, 0.5154, 0.1875, 0.5154, 0.2188, 0.5041, 0.2188, 0.5079, 0.2188, 0.5079, 0.25, 0.5041, 0.25, 0.5041, 0.2188, 0.5041, 0.25, 0.5003, 0.25, 0.5003, 0.2188, 0.5041, 0.2188, 0.5003, 0.2188, 0.5003, 0.1875, 0.5041, 0.1875, 0.5041, 0.2188, 0.5041, 0.1875, 0.5079, 0.1875, 0.5079, 0.2188, 0.5268, 0.1563, 0.5306, 0.1563, 0.5306, 0.1875, 0.5268, 0.1875, 0.5268, 0.1563, 0.5268, 0.1875, 0.523, 0.1875, 0.523, 0.1563, 0.5268, 0.1563, 0.523, 0.1563, 0.523, 0.1251, 0.5268, 0.1251, 0.5268, 0.1563, 0.5268, 0.1251, 0.5306, 0.1251, 0.5306, 0.1563, 0.5268, 0.2188, 0.5306, 0.2188, 0.5306, 0.25, 0.5268, 0.25, 0.5268, 0.2188, 0.5268, 0.25, 0.523, 0.25, 0.523, 0.2188, 0.5268, 0.2188, 0.523, 0.2188, 0.523, 0.1875, 0.5268, 0.1875, 0.5268, 0.2188, 0.5268, 0.1875, 0.5306, 0.1875, 0.5306, 0.2188, 0.5192, 0.2188, 0.523, 0.2188, 0.523, 0.25, 0.5192, 0.25, 0.5192, 0.2188, 0.5192, 0.25, 0.5154, 0.25, 0.5154, 0.2188, 0.5192, 0.2188, 0.5154, 0.2188, 0.5154, 0.1875, 0.5192, 0.1875, 0.5192, 0.2188, 0.5192, 0.1875, 0.523, 0.1875, 0.523, 0.2188, 0.5268, 0.03131, 0.5306, 0.03131, 0.5306, 0.06256, 0.5268, 0.06256, 0.5268, 0.03131, 0.5268, 0.06256, 0.523, 0.06256, 0.523, 0.03131, 0.5268, 0.03131, 0.523, 0.03131, 0.523, 6.746e-05, 0.5268, 6.744e-05, 0.5268, 0.03131, 0.5268, 6.744e-05, 0.5306, 6.741e-05, 0.5306, 0.03131, 0.5268, 0.09381, 0.5306, 0.09381, 0.5306, 0.1251, 0.5268, 0.1251, 0.5268, 0.09381, 0.5268, 0.1251, 0.523, 0.1251, 0.523, 0.09381, 0.5268, 0.09381, 0.523, 0.09381, 0.523, 0.06256, 0.5268, 0.06256, 0.5268, 0.09381, 0.5268, 0.06256, 0.5306, 0.06256, 0.5306, 0.09381, 0.5192, 0.09381, 0.523, 0.09381, 0.523, 0.1251, 0.5192, 0.1251, 0.5192, 0.09381, 0.5192, 0.1251, 0.5154, 0.1251, 0.5154, 0.09381, 0.5192, 0.09381, 0.5154, 0.09381, 0.5154, 0.06256, 0.5192, 0.06256, 0.5192, 0.09381, 0.5192, 0.06256, 0.523, 0.06256, 0.523, 0.09381, 0.5116, 0.9062, 0.5154, 0.9062, 0.5154, 0.9374, 0.5116, 0.9374, 0.5116, 0.9062, 0.5116, 0.9374, 0.5079, 0.9374, 0.5079, 0.9062, 0.5116, 0.9062, 0.5079, 0.9062, 0.5079, 0.8749, 0.5116, 0.8749, 0.5116, 0.9062, 0.5116, 0.8749, 0.5154, 0.8749, 0.5154, 0.9062, 0.5116, 0.9687, 0.5154, 0.9687, 0.5154, 0.9999, 0.5116, 0.9999, 0.5116, 0.9687, 0.5116, 0.9999, 0.5079, 0.9999, 0.5079, 0.9687, 0.5116, 0.9687, 0.5079, 0.9687, 0.5079, 0.9374, 0.5116, 0.9374, 0.5116, 0.9687, 0.5116, 0.9374, 0.5154, 0.9374, 0.5154, 0.9687, 0.5041, 0.9687, 0.5079, 0.9687, 0.5079, 0.9999, 0.5041, 0.9999, 0.5041, 0.9687, 0.5041, 0.9999, 0.5003, 0.9999, 0.5003, 0.9687, 0.5041, 0.9687, 0.5003, 0.9687, 0.5003, 0.9374, 0.5041, 0.9374, 0.5041, 0.9687, 0.5041, 0.9374, 0.5079, 0.9374, 0.5079, 0.9687, 0.5268, 0.9062, 0.5306, 0.9062, 0.5306, 0.9374, 0.5268, 0.9374, 0.5268, 0.9062, 0.5268, 0.9374, 0.523, 0.9374, 0.523, 0.9062, 0.5268, 0.9062, 0.523, 0.9062, 0.523, 0.8749, 0.5268, 0.8749, 0.5268, 0.9062, 0.5268, 0.8749, 0.5306, 0.8749, 0.5306, 0.9062, 0.5268, 0.9687, 0.5306, 0.9687, 0.5306, 0.9999, 0.5268, 0.9999, 0.5268, 0.9687, 0.5268, 0.9999, 0.523, 0.9999, 0.523, 0.9687, 0.5268, 0.9687, 0.523, 0.9687, 0.523, 0.9374, 0.5268, 0.9374, 0.5268, 0.9687, 0.5268, 0.9374, 0.5306, 0.9374, 0.5306, 0.9687, 0.5192, 0.9687, 0.523, 0.9687, 0.523, 0.9999, 0.5192, 0.9999, 0.5192, 0.9687, 0.5192, 0.9999, 0.5154, 0.9999, 0.5154, 0.9687, 0.5192, 0.9687, 0.5154, 0.9687, 0.5154, 0.9374, 0.5192, 0.9374, 0.5192, 0.9687, 0.5192, 0.9374, 0.523, 0.9374, 0.523, 0.9687, 0.5268, 0.7812, 0.5306, 0.7812, 0.5306, 0.8125, 0.5268, 0.8125, 0.5268, 0.7812, 0.5268, 0.8125, 0.523, 0.8125, 0.523, 0.7812, 0.5268, 0.7812, 0.523, 0.7812, 0.523, 0.75, 0.5268, 0.75, 0.5268, 0.7812, 0.5268, 0.75, 0.5306, 0.75, 0.5306, 0.7812, 0.5268, 0.8437, 0.5306, 0.8437, 0.5306, 0.8749, 0.5268, 0.8749, 0.5268, 0.8437, 0.5268, 0.8749, 0.523, 0.8749, 0.523, 0.8437, 0.5268, 0.8437, 0.523, 0.8437, 0.523, 0.8125, 0.5268, 0.8125, 0.5268, 0.8437, 0.5268, 0.8125, 0.5306, 0.8125, 0.5306, 0.8437, 0.5192, 0.8437, 0.523, 0.8437, 0.523, 0.8749, 0.5192, 0.8749, 0.5192, 0.8437, 0.5192, 0.8749, 0.5154, 0.8749, 0.5154, 0.8437, 0.5192, 0.8437, 0.5154, 0.8437, 0.5154, 0.8125, 0.5192, 0.8125, 0.5192, 0.8437, 0.5192, 0.8125, 0.523, 0.8125, 0.523, 0.8437, 0.5192, 0.5937, 0.5154, 0.5937, 0.5154, 0.5625, 0.5192, 0.5625, 0.5192, 0.5937, 0.5192, 0.5625, 0.523, 0.5625, 0.523, 0.5937, 0.5192, 0.5937, 0.523, 0.5937, 0.523, 0.625, 0.5192, 0.625, 0.5192, 0.5937, 0.5192, 0.625, 0.5154, 0.625, 0.5154, 0.5937, 0.5192, 0.5312, 0.5154, 0.5312, 0.5154, 0.5, 0.5192, 0.5, 0.5192, 0.5312, 0.5192, 0.5, 0.523, 0.5, 0.523, 0.5312, 0.5192, 0.5312, 0.523, 0.5312, 0.523, 0.5625, 0.5192, 0.5625, 0.5192, 0.5312, 0.5192, 0.5625, 0.5154, 0.5625, 0.5154, 0.5312, 0.5268, 0.5312, 0.523, 0.5312, 0.523, 0.5, 0.5268, 0.5, 0.5268, 0.5312, 0.5268, 0.5, 0.5306, 0.5, 0.5306, 0.5312, 0.5268, 0.5312, 0.5306, 0.5312, 0.5306, 0.5625, 0.5268, 0.5625, 0.5268, 0.5312, 0.5268, 0.5625, 0.523, 0.5625, 0.523, 0.5312, 0.5041, 0.5937, 0.5003, 0.5937, 0.5003, 0.5625, 0.5041, 0.5625, 0.5041, 0.5937, 0.5041, 0.5625, 0.5079, 0.5625, 0.5079, 0.5937, 0.5041, 0.5937, 0.5079, 0.5937, 0.5079, 0.625, 0.5041, 0.625, 0.5041, 0.5937, 0.5041, 0.625, 0.5003, 0.625, 0.5003, 0.5937, 0.5041, 0.5312, 0.5003, 0.5312, 0.5003, 0.5, 0.5041, 0.5, 0.5041, 0.5312, 0.5041, 0.5, 0.5079, 0.5, 0.5079, 0.5312, 0.5041, 0.5312, 0.5079, 0.5312, 0.5079, 0.5625, 0.5041, 0.5625, 0.5041, 0.5312, 0.5041, 0.5625, 0.5003, 0.5625, 0.5003, 0.5312, 0.5116, 0.5312, 0.5079, 0.5312, 0.5079, 0.5, 0.5116, 0.5, 0.5116, 0.5312, 0.5116, 0.5, 0.5154, 0.5, 0.5154, 0.5312, 0.5116, 0.5312, 0.5154, 0.5312, 0.5154, 0.5625, 0.5116, 0.5625, 0.5116, 0.5312, 0.5116, 0.5625, 0.5079, 0.5625, 0.5079, 0.5312, 0.5041, 0.7187, 0.5003, 0.7187, 0.5003, 0.6875, 0.5041, 0.6875, 0.5041, 0.7187, 0.5041, 0.6875, 0.5079, 0.6875, 0.5079, 0.7187, 0.5041, 0.7187, 0.5079, 0.7187, 0.5079, 0.75, 0.5041, 0.75, 0.5041, 0.7187, 0.5041, 0.75, 0.5003, 0.75, 0.5003, 0.7187, 0.5041, 0.6562, 0.5003, 0.6562, 0.5003, 0.625, 0.5041, 0.625, 0.5041, 0.6562, 0.5041, 0.625, 0.5079, 0.625, 0.5079, 0.6562, 0.5041, 0.6562, 0.5079, 0.6562, 0.5079, 0.6875, 0.5041, 0.6875, 0.5041, 0.6562, 0.5041, 0.6875, 0.5003, 0.6875, 0.5003, 0.6562, 0.5116, 0.6562, 0.5079, 0.6562, 0.5079, 0.625, 0.5116, 0.625, 0.5116, 0.6562, 0.5116, 0.625, 0.5154, 0.625, 0.5154, 0.6562, 0.5116, 0.6562, 0.5154, 0.6562, 0.5154, 0.6875, 0.5116, 0.6875, 0.5116, 0.6562, 0.5116, 0.6875, 0.5079, 0.6875, 0.5079, 0.6562, 0.5192, 0.7187, 0.5154, 0.7187, 0.5154, 0.6875, 0.5192, 0.6875, 0.5192, 0.7187, 0.5192, 0.6875, 0.523, 0.6875, 0.523, 0.7187, 0.5192, 0.7187, 0.523, 0.7187, 0.523, 0.75, 0.5192, 0.75, 0.5192, 0.7187, 0.5192, 0.75, 0.5154, 0.75, 0.5154, 0.7187, 0.5192, 0.6562, 0.5154, 0.6562, 0.5154, 0.625, 0.5192, 0.625, 0.5192, 0.6562, 0.5192, 0.625, 0.523, 0.625, 0.523, 0.6562, 0.5192, 0.6562, 0.523, 0.6562, 0.523, 0.6875, 0.5192, 0.6875, 0.5192, 0.6562, 0.5192, 0.6875, 0.5154, 0.6875, 0.5154, 0.6562, 0.5268, 0.6562, 0.523, 0.6562, 0.523, 0.625, 0.5268, 0.625, 0.5268, 0.6562, 0.5268, 0.625, 0.5306, 0.625, 0.5306, 0.6562, 0.5268, 0.6562, 0.5306, 0.6562, 0.5306, 0.6875, 0.5268, 0.6875, 0.5268, 0.6562, 0.5268, 0.6875, 0.523, 0.6875, 0.523, 0.6562, 0.5116, 0.7812, 0.5154, 0.7812, 0.5154, 0.8125, 0.5116, 0.8125, 0.5116, 0.7812, 0.5116, 0.8125, 0.5079, 0.8125, 0.5079, 0.7812, 0.5116, 0.7812, 0.5079, 0.7812, 0.5079, 0.75, 0.5116, 0.75, 0.5116, 0.7812, 0.5116, 0.75, 0.5154, 0.75, 0.5154, 0.7812, 0.5116, 0.8437, 0.5154, 0.8437, 0.5154, 0.8749, 0.5116, 0.8749, 0.5116, 0.8437, 0.5116, 0.8749, 0.5079, 0.8749, 0.5079, 0.8437, 0.5116, 0.8437, 0.5079, 0.8437, 0.5079, 0.8125, 0.5116, 0.8125, 0.5116, 0.8437, 0.5116, 0.8125, 0.5154, 0.8125, 0.5154, 0.8437, 0.5041, 0.8437, 0.5079, 0.8437, 0.5079, 0.8749, 0.5041, 0.8749, 0.5041, 0.8437, 0.5041, 0.8749, 0.5003, 0.8749, 0.5003, 0.8437, 0.5041, 0.8437, 0.5003, 0.8437, 0.5003, 0.8125, 0.5041, 0.8125, 0.5041, 0.8437, 0.5041, 0.8125, 0.5079, 0.8125, 0.5079, 0.8437, 0.5116, 0.03131, 0.5154, 0.03131, 0.5154, 0.06256, 0.5116, 0.06256, 0.5116, 0.03131, 0.5116, 0.06256, 0.5079, 0.06256, 0.5079, 0.03131, 0.5116, 0.03131, 0.5079, 0.03131, 0.5079, 6.748e-05, 0.5116, 6.747e-05, 0.5116, 0.03131, 0.5116, 6.747e-05, 0.5154, 6.747e-05, 0.5154, 0.03131, 0.5116, 0.09381, 0.5154, 0.09381, 0.5154, 0.1251, 0.5116, 0.1251, 0.5116, 0.09381, 0.5116, 0.1251, 0.5079, 0.1251, 0.5079, 0.09381, 0.5116, 0.09381, 0.5079, 0.09381, 0.5079, 0.06256, 0.5116, 0.06256, 0.5116, 0.09381, 0.5116, 0.06256, 0.5154, 0.06256, 0.5154, 0.09381, 0.5041, 0.09381, 0.5079, 0.09381, 0.5079, 0.1251, 0.5041, 0.1251, 0.5041, 0.09381, 0.5041, 0.1251, 0.5003, 0.1251, 0.5003, 0.09381, 0.5041, 0.09381, 0.5003, 0.09381, 0.5003, 0.06256, 0.5041, 0.06256, 0.5041, 0.09381, 0.5041, 0.06256, 0.5079, 0.06256, 0.5079, 0.09381, 0.5116, 0.2813, 0.5154, 0.2813, 0.5154, 0.3125, 0.5116, 0.3125, 0.5116, 0.2813, 0.5116, 0.3125, 0.5079, 0.3125, 0.5079, 0.2813, 0.5116, 0.2813, 0.5079, 0.2813, 0.5079, 0.25, 0.5116, 0.25, 0.5116, 0.2813, 0.5116, 0.25, 0.5154, 0.25, 0.5154, 0.2813, 0.5116, 0.3438, 0.5154, 0.3438, 0.5154, 0.375, 0.5116, 0.375, 0.5116, 0.3438, 0.5116, 0.375, 0.5079, 0.375, 0.5079, 0.3438, 0.5116, 0.3438, 0.5079, 0.3438, 0.5079, 0.3125, 0.5116, 0.3125, 0.5116, 0.3438, 0.5116, 0.3125, 0.5154, 0.3125, 0.5154, 0.3438, 0.5041, 0.3438, 0.5079, 0.3438, 0.5079, 0.375, 0.5041, 0.375, 0.5041, 0.3438, 0.5041, 0.375, 0.5003, 0.375, 0.5003, 0.3438, 0.5041, 0.3438, 0.5003, 0.3438, 0.5003, 0.3125, 0.5041, 0.3125, 0.5041, 0.3438, 0.5041, 0.3125, 0.5079, 0.3125, 0.5079, 0.3438, 0.2814, 0.1563, 0.2814, 0.1251, 0.3127, 0.1251, 0.3127, 0.1563, 0.2814, 0.1563, 0.3127, 0.1563, 0.3127, 0.1875, 0.2814, 0.1875, 0.2814, 0.1563, 0.2814, 0.1875, 0.2502, 0.1875, 0.2502, 0.1563, 0.2814, 0.1563, 0.2502, 0.1563, 0.2502, 0.1251, 0.2814, 0.1251, 0.3439, 0.1563, 0.3439, 0.1251, 0.3752, 0.1251, 0.3752, 0.1563, 0.3439, 0.1563, 0.3752, 0.1563, 0.3752, 0.1875, 0.3439, 0.1875, 0.3439, 0.1563, 0.3439, 0.1875, 0.3127, 0.1875, 0.3127, 0.1563, 0.3439, 0.1563, 0.3127, 0.1563, 0.3127, 0.1251, 0.3439, 0.1251, 0.3439, 0.2188, 0.3439, 0.1875, 0.3752, 0.1875, 0.3752, 0.2188, 0.3439, 0.2188, 0.3752, 0.2188, 0.3752, 0.25, 0.3439, 0.25, 0.3439, 0.2188, 0.3439, 0.25, 0.3127, 0.25, 0.3127, 0.2188, 0.3439, 0.2188, 0.3127, 0.2188, 0.3127, 0.1875, 0.3439, 0.1875, 0.0938, 0.03131, 0.1251, 0.03131, 0.1251, 0.06256, 0.0938, 0.06256, 0.0938, 0.03131, 0.0938, 0.06256, 0.06256, 0.06256, 0.06256, 0.03131, 0.0938, 0.03131, 0.06256, 0.03131, 0.06256, 6.747e-05, 0.0938, 6.748e-05, 0.0938, 0.03131, 0.0938, 6.748e-05, 0.1251, 6.75e-05, 0.1251, 0.03131, 0.0938, 0.0938, 0.1251, 0.0938, 0.1251, 0.1251, 0.0938, 0.1251, 0.0938, 0.0938, 0.0938, 0.1251, 0.06256, 0.1251, 0.06256, 0.0938, 0.0938, 0.0938, 0.06256, 0.0938, 0.06256, 0.06256, 0.0938, 0.06256, 0.0938, 0.0938, 0.0938, 0.06256, 0.1251, 0.06256, 0.1251, 0.0938, 0.03131, 0.0938, 0.06256, 0.0938, 0.06256, 0.1251, 0.03131, 0.1251, 0.03131, 0.0938, 0.03131, 0.1251, 6.746e-05, 0.1251, 6.748e-05, 0.0938, 0.03131, 0.0938, 6.748e-05, 0.0938, 6.75e-05, 0.06256, 0.03131, 0.06256, 0.03131, 0.0938, 0.03131, 0.06256, 0.06256, 0.06256, 0.06256, 0.0938])
me_cube.materials.append(mat_claymaterial)
me_cube.use_remesh_preserve_volume = False
me_cube.use_remesh_preserve_attributes = False
me_cube.use_mirror_vertex_groups = False
me_cube.update()

# ---- objects
ob_cube = bpy.data.objects.new('Cube', me_cube)

# ---- transforms, parenting, visibility, modifiers, constraints
ob_cube.location = (0.0, 0.0, 0.0)
ob_cube.lock_rotations_4d = False
ob_cube.empty_display_type = 'ARROWS'
ob_cube.lineart.crease_threshold = 0.0

# ---- collection membership
col_collection_1.objects.link(ob_cube)

# ---- scene / render settings (as saved in the file)
scene.frame_start = 1; scene.frame_end = 250; scene.frame_set(1)
scene.render.engine = 'CYCLES'
scene.render.resolution_percentage = 50
scene.render.dither_intensity = 0.0
scene.cycles.use_denoising = False
scene.cycles.samples = 10
scene.cycles.sampling_pattern = 'TABULATED_SOBOL'
scene.cycles.light_sampling_threshold = 0.0
scene.cycles.use_adaptive_sampling = False
scene.cycles.use_light_tree = False
scene.cycles.blur_glossy = 0.0
scene.cycles.pixel_filter_type = 'GAUSSIAN'
scene.cycles.sample_clamp_indirect = 0.0
scene.cycles.bake_type = 'NORMAL'
scene.view_settings.view_transform = 'Standard'
bpy.context.view_layer.update()

# ---- added for rendering (the .blend has no active camera and no usable light): camera, sun
cam_auto = bpy.data.cameras.new('AutoCamera')
cam_auto.lens = 50.0
cam_auto.sensor_width = 36.0
cam_auto.clip_end = 1000.0
ob_auto_camera = bpy.data.objects.new('AutoCamera', cam_auto)
scene.collection.objects.link(ob_auto_camera)
ob_auto_camera.location = (5.2674, -6.29148, 4.32719)
ob_auto_camera.rotation_euler = (1.09748, -7.21219e-08, 0.694738)
scene.camera = ob_auto_camera
light_auto_sun = bpy.data.lights.new('AutoSun', 'SUN')
light_auto_sun.energy = 3.0
light_auto_sun.angle = 0.0523599
ob_auto_sun = bpy.data.objects.new('AutoSun', light_auto_sun)
scene.collection.objects.link(ob_auto_sun)
ob_auto_sun.rotation_euler = (0.872665, 0.174533, 0.523599)
bpy.context.view_layer.update()
